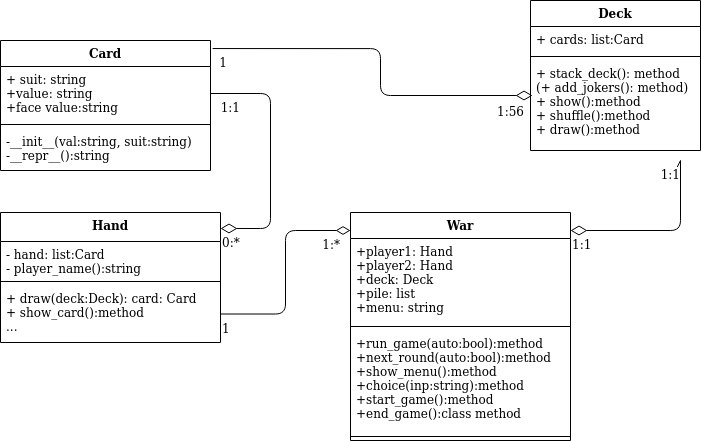

The diagram above was exported from draw.io. Its source (the exported page's mxGraphModel, read from the mxfile embedded in the PNG):
<mxGraphModel dx="856" dy="441" grid="1" gridSize="10" guides="1" tooltips="1" connect="1" arrows="1" fold="1" page="1" pageScale="1" pageWidth="827" pageHeight="1169" math="0" shadow="0">
  <root>
    <mxCell id="0" />
    <mxCell id="1" parent="0" />
    <mxCell id="YuIPSkyj73UTw13cS9zq-1" value="Hand" style="swimlane;fontStyle=1;align=center;verticalAlign=top;childLayout=stackLayout;horizontal=1;startSize=29;horizontalStack=0;resizeParent=1;resizeParentMax=0;resizeLast=0;collapsible=1;marginBottom=0;" parent="1" vertex="1">
      <mxGeometry x="60" y="302" width="220" height="130" as="geometry">
        <mxRectangle x="130" y="320" width="70" height="29" as="alternateBounds" />
      </mxGeometry>
    </mxCell>
    <mxCell id="YuIPSkyj73UTw13cS9zq-2" value="- hand: list:Card&#10;- player_name():string&#10;" style="text;strokeColor=none;fillColor=none;align=left;verticalAlign=top;spacingLeft=4;spacingRight=4;overflow=hidden;rotatable=0;points=[[0,0.5],[1,0.5]];portConstraint=eastwest;" parent="YuIPSkyj73UTw13cS9zq-1" vertex="1">
      <mxGeometry y="29" width="220" height="36" as="geometry" />
    </mxCell>
    <mxCell id="YuIPSkyj73UTw13cS9zq-3" value="" style="line;strokeWidth=1;fillColor=none;align=left;verticalAlign=middle;spacingTop=-1;spacingLeft=3;spacingRight=3;rotatable=0;labelPosition=right;points=[];portConstraint=eastwest;" parent="YuIPSkyj73UTw13cS9zq-1" vertex="1">
      <mxGeometry y="65" width="220" height="8" as="geometry" />
    </mxCell>
    <mxCell id="YuIPSkyj73UTw13cS9zq-4" value="+ draw(deck:Deck): card: Card&#10;+ show_card():method&#10;...&#10;" style="text;strokeColor=none;fillColor=none;align=left;verticalAlign=top;spacingLeft=4;spacingRight=4;overflow=hidden;rotatable=0;points=[[0,0.5],[1,0.5]];portConstraint=eastwest;" parent="YuIPSkyj73UTw13cS9zq-1" vertex="1">
      <mxGeometry y="73" width="220" height="57" as="geometry" />
    </mxCell>
    <mxCell id="YuIPSkyj73UTw13cS9zq-13" value="War" style="swimlane;fontStyle=1;align=center;verticalAlign=top;childLayout=stackLayout;horizontal=1;startSize=26;horizontalStack=0;resizeParent=1;resizeParentMax=0;resizeLast=0;collapsible=1;marginBottom=0;" parent="1" vertex="1">
      <mxGeometry x="410" y="302" width="220" height="228" as="geometry">
        <mxRectangle x="354" y="302" width="60" height="26" as="alternateBounds" />
      </mxGeometry>
    </mxCell>
    <mxCell id="YuIPSkyj73UTw13cS9zq-14" value="+player1: Hand&#10;+player2: Hand&#10;+deck: Deck&#10;+pile: list&#10;+menu: string&#10;" style="text;strokeColor=none;fillColor=none;align=left;verticalAlign=top;spacingLeft=4;spacingRight=4;overflow=hidden;rotatable=0;points=[[0,0.5],[1,0.5]];portConstraint=eastwest;" parent="YuIPSkyj73UTw13cS9zq-13" vertex="1">
      <mxGeometry y="26" width="220" height="84" as="geometry" />
    </mxCell>
    <mxCell id="YuIPSkyj73UTw13cS9zq-15" value="" style="line;strokeWidth=1;fillColor=none;align=left;verticalAlign=middle;spacingTop=-1;spacingLeft=3;spacingRight=3;rotatable=0;labelPosition=right;points=[];portConstraint=eastwest;" parent="YuIPSkyj73UTw13cS9zq-13" vertex="1">
      <mxGeometry y="110" width="220" height="8" as="geometry" />
    </mxCell>
    <mxCell id="YuIPSkyj73UTw13cS9zq-16" value="+run_game(auto:bool):method&#10;+next_round(auto:bool):method&#10;+show_menu():method&#10;+choice(inp:string):method&#10;+start_game():method&#10;+end_game():class method&#10;" style="text;strokeColor=none;fillColor=none;align=left;verticalAlign=top;spacingLeft=4;spacingRight=4;overflow=hidden;rotatable=0;points=[[0,0.5],[1,0.5]];portConstraint=eastwest;" parent="YuIPSkyj73UTw13cS9zq-13" vertex="1">
      <mxGeometry y="118" width="220" height="102" as="geometry" />
    </mxCell>
    <mxCell id="YuIPSkyj73UTw13cS9zq-7" value="" style="line;strokeWidth=1;fillColor=none;align=left;verticalAlign=middle;spacingTop=-1;spacingLeft=3;spacingRight=3;rotatable=0;labelPosition=right;points=[];portConstraint=eastwest;" parent="YuIPSkyj73UTw13cS9zq-13" vertex="1">
      <mxGeometry y="220" width="220" height="8" as="geometry" />
    </mxCell>
    <mxCell id="YuIPSkyj73UTw13cS9zq-17" value="Deck" style="swimlane;fontStyle=1;align=center;verticalAlign=top;childLayout=stackLayout;horizontal=1;startSize=26;horizontalStack=0;resizeParent=1;resizeParentMax=0;resizeLast=0;collapsible=1;marginBottom=0;" parent="1" vertex="1">
      <mxGeometry x="590" y="90" width="170" height="150" as="geometry">
        <mxRectangle x="450" y="152" width="70" height="26" as="alternateBounds" />
      </mxGeometry>
    </mxCell>
    <mxCell id="YuIPSkyj73UTw13cS9zq-18" value="+ cards: list:Card&#10;" style="text;strokeColor=none;fillColor=none;align=left;verticalAlign=top;spacingLeft=4;spacingRight=4;overflow=hidden;rotatable=0;points=[[0,0.5],[1,0.5]];portConstraint=eastwest;" parent="YuIPSkyj73UTw13cS9zq-17" vertex="1">
      <mxGeometry y="26" width="170" height="26" as="geometry" />
    </mxCell>
    <mxCell id="YuIPSkyj73UTw13cS9zq-19" value="" style="line;strokeWidth=1;fillColor=none;align=left;verticalAlign=middle;spacingTop=-1;spacingLeft=3;spacingRight=3;rotatable=0;labelPosition=right;points=[];portConstraint=eastwest;" parent="YuIPSkyj73UTw13cS9zq-17" vertex="1">
      <mxGeometry y="52" width="170" height="8" as="geometry" />
    </mxCell>
    <mxCell id="YuIPSkyj73UTw13cS9zq-20" value="+ stack_deck(): method&#10;(+ add_jokers(): method)&#10;+ show():method&#10;+ shuffle():method&#10;+ draw():method&#10;&#10;&#10;" style="text;strokeColor=none;fillColor=none;align=left;verticalAlign=top;spacingLeft=4;spacingRight=4;overflow=hidden;rotatable=0;points=[[0,0.5],[1,0.5]];portConstraint=eastwest;" parent="YuIPSkyj73UTw13cS9zq-17" vertex="1">
      <mxGeometry y="60" width="170" height="90" as="geometry" />
    </mxCell>
    <mxCell id="YuIPSkyj73UTw13cS9zq-21" value="Card" style="swimlane;fontStyle=1;align=center;verticalAlign=top;childLayout=stackLayout;horizontal=1;startSize=26;horizontalStack=0;resizeParent=1;resizeParentMax=0;resizeLast=0;collapsible=1;marginBottom=0;" parent="1" vertex="1">
      <mxGeometry x="60" y="130" width="210" height="130" as="geometry">
        <mxRectangle x="630" y="240" width="60" height="26" as="alternateBounds" />
      </mxGeometry>
    </mxCell>
    <mxCell id="YuIPSkyj73UTw13cS9zq-22" value="+ suit: string&#10;+value: string&#10;+face value:string" style="text;strokeColor=none;fillColor=none;align=left;verticalAlign=top;spacingLeft=4;spacingRight=4;overflow=hidden;rotatable=0;points=[[0,0.5],[1,0.5]];portConstraint=eastwest;" parent="YuIPSkyj73UTw13cS9zq-21" vertex="1">
      <mxGeometry y="26" width="210" height="54" as="geometry" />
    </mxCell>
    <mxCell id="YuIPSkyj73UTw13cS9zq-23" value="" style="line;strokeWidth=1;fillColor=none;align=left;verticalAlign=middle;spacingTop=-1;spacingLeft=3;spacingRight=3;rotatable=0;labelPosition=right;points=[];portConstraint=eastwest;" parent="YuIPSkyj73UTw13cS9zq-21" vertex="1">
      <mxGeometry y="80" width="210" height="8" as="geometry" />
    </mxCell>
    <mxCell id="YuIPSkyj73UTw13cS9zq-24" value="-__init__(val:string, suit:string)&#10;-__repr__():string&#10;&#10;" style="text;strokeColor=none;fillColor=none;align=left;verticalAlign=top;spacingLeft=4;spacingRight=4;overflow=hidden;rotatable=0;points=[[0,0.5],[1,0.5]];portConstraint=eastwest;" parent="YuIPSkyj73UTw13cS9zq-21" vertex="1">
      <mxGeometry y="88" width="210" height="42" as="geometry" />
    </mxCell>
    <mxCell id="fMGgZQOOwjn3HsSAlEES-7" value="" style="endArrow=diamondThin;html=1;endSize=12;startArrow=none;startSize=14;startFill=0;edgeStyle=orthogonalEdgeStyle;entryX=0;entryY=0.079;entryDx=0;entryDy=0;entryPerimeter=0;endFill=0;exitX=1;exitY=0.5;exitDx=0;exitDy=0;" edge="1" parent="1" source="YuIPSkyj73UTw13cS9zq-4" target="YuIPSkyj73UTw13cS9zq-13">
      <mxGeometry x="0.125" y="-10" relative="1" as="geometry">
        <mxPoint x="280" y="320" as="sourcePoint" />
        <mxPoint x="400" y="320" as="targetPoint" />
        <mxPoint as="offset" />
      </mxGeometry>
    </mxCell>
    <mxCell id="fMGgZQOOwjn3HsSAlEES-8" value="1" style="resizable=0;html=1;align=left;verticalAlign=top;labelBackgroundColor=#ffffff;fontSize=12;" connectable="0" vertex="1" parent="fMGgZQOOwjn3HsSAlEES-7">
      <mxGeometry x="-1" relative="1" as="geometry" />
    </mxCell>
    <mxCell id="fMGgZQOOwjn3HsSAlEES-9" value="1:*" style="resizable=0;html=1;align=right;verticalAlign=top;labelBackgroundColor=#ffffff;fontSize=12;" connectable="0" vertex="1" parent="fMGgZQOOwjn3HsSAlEES-7">
      <mxGeometry x="1" relative="1" as="geometry">
        <mxPoint x="-10" as="offset" />
      </mxGeometry>
    </mxCell>
    <mxCell id="fMGgZQOOwjn3HsSAlEES-14" value="" style="endArrow=none;html=1;endSize=12;startArrow=diamondThin;startSize=14;startFill=0;edgeStyle=orthogonalEdgeStyle;exitX=1;exitY=0.123;exitDx=0;exitDy=0;exitPerimeter=0;entryX=1;entryY=0.5;entryDx=0;entryDy=0;endFill=0;" edge="1" parent="1" source="YuIPSkyj73UTw13cS9zq-1" target="YuIPSkyj73UTw13cS9zq-22">
      <mxGeometry relative="1" as="geometry">
        <mxPoint x="280" y="260" as="sourcePoint" />
        <mxPoint x="440" y="260" as="targetPoint" />
        <Array as="points">
          <mxPoint x="330" y="318" />
          <mxPoint x="330" y="183" />
        </Array>
      </mxGeometry>
    </mxCell>
    <mxCell id="fMGgZQOOwjn3HsSAlEES-15" value="0:*" style="resizable=0;html=1;align=left;verticalAlign=top;labelBackgroundColor=#ffffff;fontSize=12;" connectable="0" vertex="1" parent="fMGgZQOOwjn3HsSAlEES-14">
      <mxGeometry x="-1" relative="1" as="geometry" />
    </mxCell>
    <mxCell id="fMGgZQOOwjn3HsSAlEES-16" value="1:1" style="resizable=0;html=1;align=right;verticalAlign=top;labelBackgroundColor=#ffffff;fontSize=12;" connectable="0" vertex="1" parent="fMGgZQOOwjn3HsSAlEES-14">
      <mxGeometry x="1" relative="1" as="geometry">
        <mxPoint x="30" as="offset" />
      </mxGeometry>
    </mxCell>
    <mxCell id="fMGgZQOOwjn3HsSAlEES-21" value="" style="endArrow=none;html=1;endSize=12;startArrow=diamondThin;startSize=14;startFill=0;edgeStyle=orthogonalEdgeStyle;exitX=0.012;exitY=0.389;exitDx=0;exitDy=0;exitPerimeter=0;entryX=1.01;entryY=0.062;entryDx=0;entryDy=0;entryPerimeter=0;endFill=0;" edge="1" parent="1" source="YuIPSkyj73UTw13cS9zq-20" target="YuIPSkyj73UTw13cS9zq-21">
      <mxGeometry relative="1" as="geometry">
        <mxPoint x="380" y="310" as="sourcePoint" />
        <mxPoint x="540" y="310" as="targetPoint" />
        <Array as="points">
          <mxPoint x="440" y="185" />
          <mxPoint x="440" y="138" />
        </Array>
      </mxGeometry>
    </mxCell>
    <mxCell id="fMGgZQOOwjn3HsSAlEES-23" value="1" style="resizable=0;html=1;align=right;verticalAlign=top;labelBackgroundColor=#ffffff;fontSize=12;" connectable="0" vertex="1" parent="fMGgZQOOwjn3HsSAlEES-21">
      <mxGeometry x="1" relative="1" as="geometry">
        <mxPoint x="15.06" as="offset" />
      </mxGeometry>
    </mxCell>
    <mxCell id="fMGgZQOOwjn3HsSAlEES-31" value="1:56" style="text;html=1;align=center;verticalAlign=middle;resizable=0;points=[];labelBackgroundColor=#ffffff;" vertex="1" connectable="0" parent="fMGgZQOOwjn3HsSAlEES-21">
      <mxGeometry x="-0.4172" relative="1" as="geometry">
        <mxPoint x="83.96" y="15" as="offset" />
      </mxGeometry>
    </mxCell>
    <mxCell id="fMGgZQOOwjn3HsSAlEES-18" value="" style="endArrow=openAsync;html=1;endSize=12;startArrow=diamondThin;startSize=14;startFill=0;edgeStyle=orthogonalEdgeStyle;endFill=0;" edge="1" parent="1">
      <mxGeometry relative="1" as="geometry">
        <mxPoint x="630" y="320" as="sourcePoint" />
        <mxPoint x="740" y="250" as="targetPoint" />
      </mxGeometry>
    </mxCell>
    <mxCell id="fMGgZQOOwjn3HsSAlEES-19" value="1:1" style="resizable=0;html=1;align=left;verticalAlign=top;labelBackgroundColor=#ffffff;fontSize=12;" connectable="0" vertex="1" parent="fMGgZQOOwjn3HsSAlEES-18">
      <mxGeometry x="-1" relative="1" as="geometry" />
    </mxCell>
    <mxCell id="fMGgZQOOwjn3HsSAlEES-20" value="&lt;font style=&quot;font-size: 12px&quot;&gt;1:1&lt;/font&gt;" style="resizable=0;html=1;align=right;verticalAlign=top;labelBackgroundColor=#ffffff;fontSize=10;" connectable="0" vertex="1" parent="fMGgZQOOwjn3HsSAlEES-18">
      <mxGeometry x="1" relative="1" as="geometry" />
    </mxCell>
  </root>
</mxGraphModel>